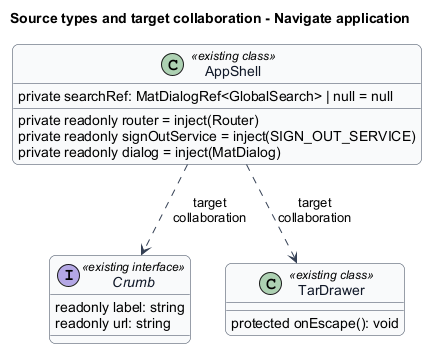

The diagram above was rendered by PlantUML. Its source (embedded in the PNG):
@startuml
skinparam backgroundColor #FFFFFF
skinparam shadowing false
skinparam roundcorner 12
skinparam defaultFontName Arial
skinparam ArrowColor #344054
skinparam sequenceMessageAlign center
skinparam maxMessageSize 80
skinparam class {
  BorderColor #344054
  FontColor #101828
  BackgroundColor #F9FAFB
}
title Source types and target collaboration - Navigate application
class "AppShell" as t0 <<existing class>> {
  private readonly router = inject(Router)
  private readonly signOutService = inject(SIGN_OUT_SERVICE)
  private readonly dialog = inject(MatDialog)
  private searchRef: MatDialogRef<GlobalSearch> | null = null
}
interface "Crumb" as t1 <<existing interface>> {
  readonly label: string
  readonly url: string
}
class "TarDrawer" as t2 <<existing class>> {
  protected onEscape(): void
}
t0 ..> t1 : target collaboration
t0 ..> t2 : target collaboration

@enduml